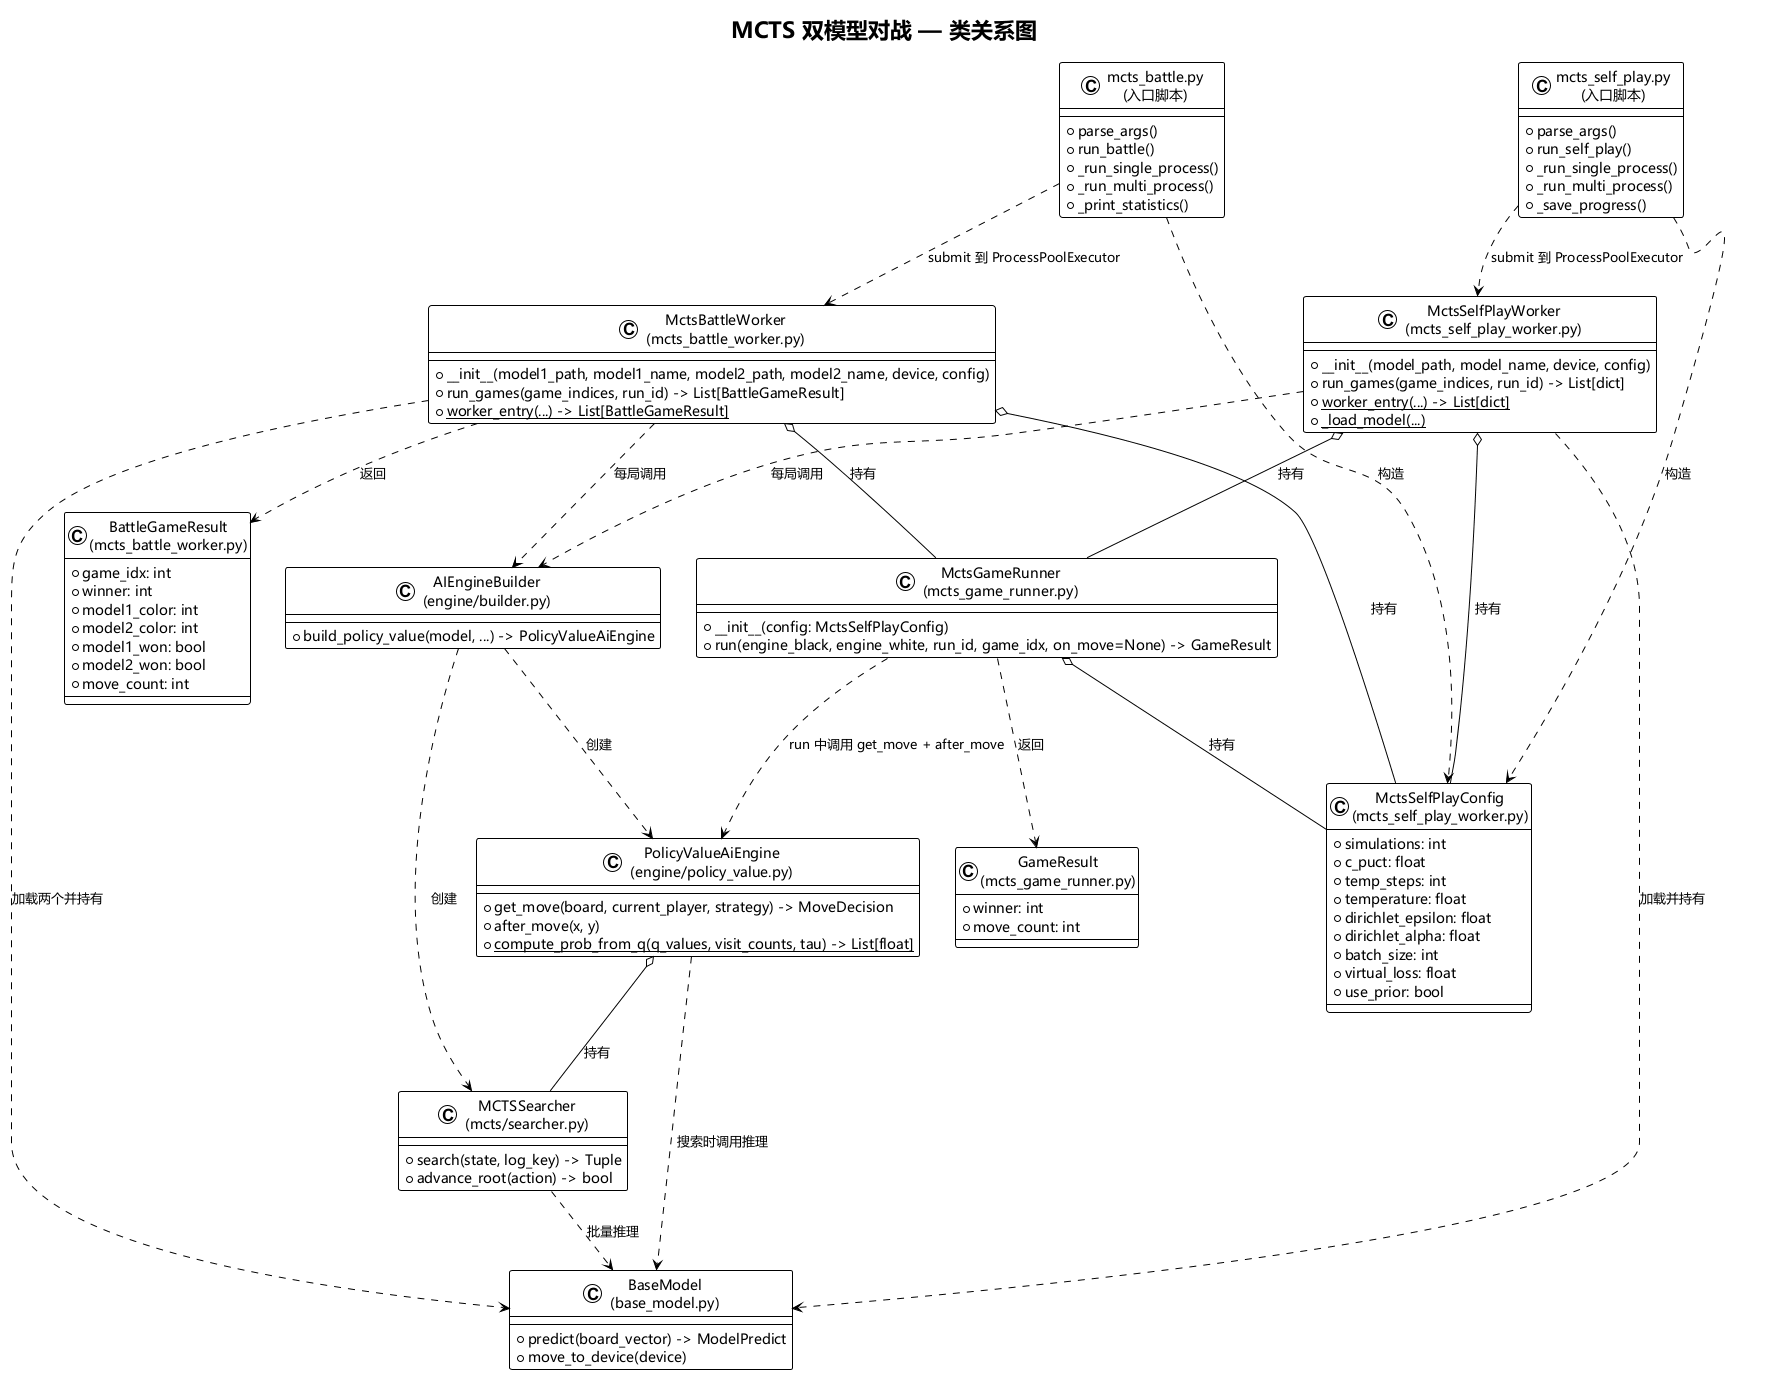

The diagram above was rendered by PlantUML. Its source (embedded in the PNG):
@startuml
!theme plain

' 中文字体配置
skinparam defaultFontName Microsoft YaHei,SimHei,SimSun,sans-serif

title MCTS 双模型对战 — 类关系图

class "mcts_battle.py\n(入口脚本)" as BattleEntry {
    + parse_args()
    + run_battle()
    + _run_single_process()
    + _run_multi_process()
    + _print_statistics()
}

class "mcts_self_play.py\n(入口脚本)" as SelfPlayEntry {
    + parse_args()
    + run_self_play()
    + _run_single_process()
    + _run_multi_process()
    + _save_progress()
}

class "MctsBattleWorker\n(mcts_battle_worker.py)" as BattleWorker {
    + __init__(model1_path, model1_name, model2_path, model2_name, device, config)
    + run_games(game_indices, run_id) -> List[BattleGameResult]
    + {static} worker_entry(...) -> List[BattleGameResult]
}

class "MctsSelfPlayWorker\n(mcts_self_play_worker.py)" as SelfPlayWorker {
    + __init__(model_path, model_name, device, config)
    + run_games(game_indices, run_id) -> List[dict]
    + {static} worker_entry(...) -> List[dict]
    + {static} _load_model(...)
}

class "MctsGameRunner\n(mcts_game_runner.py)" as Runner {
    + __init__(config: MctsSelfPlayConfig)
    + run(engine_black, engine_white, run_id, game_idx, on_move=None) -> GameResult
}

class "MctsSelfPlayConfig\n(mcts_self_play_worker.py)" as Config {
    + simulations: int
    + c_puct: float
    + temp_steps: int
    + temperature: float
    + dirichlet_epsilon: float
    + dirichlet_alpha: float
    + batch_size: int
    + virtual_loss: float
    + use_prior: bool
}

class "GameResult\n(mcts_game_runner.py)" as GameResult {
    + winner: int
    + move_count: int
}

class "BattleGameResult\n(mcts_battle_worker.py)" as BattleResult {
    + game_idx: int
    + winner: int
    + model1_color: int
    + model2_color: int
    + model1_won: bool
    + model2_won: bool
    + move_count: int
}

class "AIEngineBuilder\n(engine/builder.py)" as Builder {
    + build_policy_value(model, ...) -> PolicyValueAiEngine
}

class "PolicyValueAiEngine\n(engine/policy_value.py)" as Engine {
    + get_move(board, current_player, strategy) -> MoveDecision
    + after_move(x, y)
    + {static} compute_prob_from_q(q_values, visit_counts, tau) -> List[float]
}

class "MCTSSearcher\n(mcts/searcher.py)" as Searcher {
    + search(state, log_key) -> Tuple
    + advance_root(action) -> bool
}

class "BaseModel\n(base_model.py)" as Model {
    + predict(board_vector) -> ModelPredict
    + move_to_device(device)
}

' 入口脚本关系
BattleEntry ..> Config : 构造
BattleEntry ..> BattleWorker : submit 到 ProcessPoolExecutor
SelfPlayEntry ..> Config : 构造
SelfPlayEntry ..> SelfPlayWorker : submit 到 ProcessPoolExecutor

' Worker 关系
BattleWorker o-- Config : 持有
BattleWorker o-- Runner : 持有
BattleWorker ..> Builder : 每局调用
BattleWorker ..> Model : 加载两个并持有
BattleWorker ..> BattleResult : 返回

SelfPlayWorker o-- Config : 持有
SelfPlayWorker o-- Runner : 持有
SelfPlayWorker ..> Builder : 每局调用
SelfPlayWorker ..> Model : 加载并持有

' Runner 关系
Runner o-- Config : 持有
Runner ..> Engine : run 中调用 get_move + after_move
Runner ..> GameResult : 返回

' 引擎层级
Builder ..> Searcher : 创建
Builder ..> Engine : 创建
Engine o-- Searcher : 持有
Engine ..> Model : 搜索时调用推理
Searcher ..> Model : 批量推理

@enduml